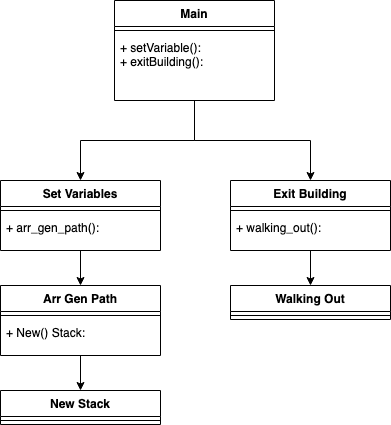

The diagram above was exported from draw.io. Its source (the exported page's mxGraphModel, read from the mxfile embedded in the PNG):
<mxGraphModel dx="780" dy="1129" grid="1" gridSize="10" guides="1" tooltips="1" connect="1" arrows="1" fold="1" page="1" pageScale="1" pageWidth="827" pageHeight="1169" math="0" shadow="0">
  <root>
    <mxCell id="0" />
    <mxCell id="1" parent="0" />
    <mxCell id="8bMNDcyjydRQBNY_TeV1-20" style="edgeStyle=orthogonalEdgeStyle;rounded=0;orthogonalLoop=1;jettySize=auto;html=1;" edge="1" parent="1" source="8bMNDcyjydRQBNY_TeV1-1" target="8bMNDcyjydRQBNY_TeV1-14">
      <mxGeometry relative="1" as="geometry" />
    </mxCell>
    <mxCell id="8bMNDcyjydRQBNY_TeV1-24" style="edgeStyle=orthogonalEdgeStyle;rounded=0;orthogonalLoop=1;jettySize=auto;html=1;" edge="1" parent="1" source="8bMNDcyjydRQBNY_TeV1-1" target="8bMNDcyjydRQBNY_TeV1-5">
      <mxGeometry relative="1" as="geometry" />
    </mxCell>
    <mxCell id="8bMNDcyjydRQBNY_TeV1-1" value="Main" style="swimlane;fontStyle=1;align=center;verticalAlign=top;childLayout=stackLayout;horizontal=1;startSize=26;horizontalStack=0;resizeParent=1;resizeParentMax=0;resizeLast=0;collapsible=1;marginBottom=0;" vertex="1" parent="1">
      <mxGeometry x="254" y="230" width="160" height="100" as="geometry" />
    </mxCell>
    <mxCell id="8bMNDcyjydRQBNY_TeV1-3" value="" style="line;strokeWidth=1;fillColor=none;align=left;verticalAlign=middle;spacingTop=-1;spacingLeft=3;spacingRight=3;rotatable=0;labelPosition=right;points=[];portConstraint=eastwest;" vertex="1" parent="8bMNDcyjydRQBNY_TeV1-1">
      <mxGeometry y="26" width="160" height="8" as="geometry" />
    </mxCell>
    <mxCell id="8bMNDcyjydRQBNY_TeV1-4" value="+ setVariable():&#10;+ exitBuilding():&#10;" style="text;strokeColor=none;fillColor=none;align=left;verticalAlign=top;spacingLeft=4;spacingRight=4;overflow=hidden;rotatable=0;points=[[0,0.5],[1,0.5]];portConstraint=eastwest;" vertex="1" parent="8bMNDcyjydRQBNY_TeV1-1">
      <mxGeometry y="34" width="160" height="66" as="geometry" />
    </mxCell>
    <mxCell id="8bMNDcyjydRQBNY_TeV1-25" style="edgeStyle=orthogonalEdgeStyle;rounded=0;orthogonalLoop=1;jettySize=auto;html=1;entryX=0.5;entryY=0;entryDx=0;entryDy=0;" edge="1" parent="1" source="8bMNDcyjydRQBNY_TeV1-5" target="8bMNDcyjydRQBNY_TeV1-17">
      <mxGeometry relative="1" as="geometry" />
    </mxCell>
    <mxCell id="8bMNDcyjydRQBNY_TeV1-5" value="Exit Building" style="swimlane;fontStyle=1;align=center;verticalAlign=top;childLayout=stackLayout;horizontal=1;startSize=26;horizontalStack=0;resizeParent=1;resizeParentMax=0;resizeLast=0;collapsible=1;marginBottom=0;" vertex="1" parent="1">
      <mxGeometry x="370" y="410" width="160" height="70" as="geometry" />
    </mxCell>
    <mxCell id="8bMNDcyjydRQBNY_TeV1-6" value="" style="line;strokeWidth=1;fillColor=none;align=left;verticalAlign=middle;spacingTop=-1;spacingLeft=3;spacingRight=3;rotatable=0;labelPosition=right;points=[];portConstraint=eastwest;" vertex="1" parent="8bMNDcyjydRQBNY_TeV1-5">
      <mxGeometry y="26" width="160" height="8" as="geometry" />
    </mxCell>
    <mxCell id="8bMNDcyjydRQBNY_TeV1-7" value="+ walking_out():&#10;" style="text;strokeColor=none;fillColor=none;align=left;verticalAlign=top;spacingLeft=4;spacingRight=4;overflow=hidden;rotatable=0;points=[[0,0.5],[1,0.5]];portConstraint=eastwest;" vertex="1" parent="8bMNDcyjydRQBNY_TeV1-5">
      <mxGeometry y="34" width="160" height="36" as="geometry" />
    </mxCell>
    <mxCell id="8bMNDcyjydRQBNY_TeV1-23" style="edgeStyle=orthogonalEdgeStyle;rounded=0;orthogonalLoop=1;jettySize=auto;html=1;" edge="1" parent="1" source="8bMNDcyjydRQBNY_TeV1-8" target="8bMNDcyjydRQBNY_TeV1-11">
      <mxGeometry relative="1" as="geometry" />
    </mxCell>
    <mxCell id="8bMNDcyjydRQBNY_TeV1-8" value="Arr Gen Path" style="swimlane;fontStyle=1;align=center;verticalAlign=top;childLayout=stackLayout;horizontal=1;startSize=26;horizontalStack=0;resizeParent=1;resizeParentMax=0;resizeLast=0;collapsible=1;marginBottom=0;" vertex="1" parent="1">
      <mxGeometry x="140" y="515" width="160" height="70" as="geometry" />
    </mxCell>
    <mxCell id="8bMNDcyjydRQBNY_TeV1-9" value="" style="line;strokeWidth=1;fillColor=none;align=left;verticalAlign=middle;spacingTop=-1;spacingLeft=3;spacingRight=3;rotatable=0;labelPosition=right;points=[];portConstraint=eastwest;" vertex="1" parent="8bMNDcyjydRQBNY_TeV1-8">
      <mxGeometry y="26" width="160" height="8" as="geometry" />
    </mxCell>
    <mxCell id="8bMNDcyjydRQBNY_TeV1-10" value="+ New() Stack: &#10;" style="text;strokeColor=none;fillColor=none;align=left;verticalAlign=top;spacingLeft=4;spacingRight=4;overflow=hidden;rotatable=0;points=[[0,0.5],[1,0.5]];portConstraint=eastwest;" vertex="1" parent="8bMNDcyjydRQBNY_TeV1-8">
      <mxGeometry y="34" width="160" height="36" as="geometry" />
    </mxCell>
    <mxCell id="8bMNDcyjydRQBNY_TeV1-11" value="New Stack" style="swimlane;fontStyle=1;align=center;verticalAlign=top;childLayout=stackLayout;horizontal=1;startSize=26;horizontalStack=0;resizeParent=1;resizeParentMax=0;resizeLast=0;collapsible=1;marginBottom=0;" vertex="1" parent="1">
      <mxGeometry x="140" y="620" width="160" height="34" as="geometry" />
    </mxCell>
    <mxCell id="8bMNDcyjydRQBNY_TeV1-12" value="" style="line;strokeWidth=1;fillColor=none;align=left;verticalAlign=middle;spacingTop=-1;spacingLeft=3;spacingRight=3;rotatable=0;labelPosition=right;points=[];portConstraint=eastwest;" vertex="1" parent="8bMNDcyjydRQBNY_TeV1-11">
      <mxGeometry y="26" width="160" height="8" as="geometry" />
    </mxCell>
    <mxCell id="8bMNDcyjydRQBNY_TeV1-22" style="edgeStyle=orthogonalEdgeStyle;rounded=0;orthogonalLoop=1;jettySize=auto;html=1;entryX=0.5;entryY=0;entryDx=0;entryDy=0;" edge="1" parent="1" source="8bMNDcyjydRQBNY_TeV1-14" target="8bMNDcyjydRQBNY_TeV1-8">
      <mxGeometry relative="1" as="geometry" />
    </mxCell>
    <mxCell id="8bMNDcyjydRQBNY_TeV1-14" value="Set Variables" style="swimlane;fontStyle=1;align=center;verticalAlign=top;childLayout=stackLayout;horizontal=1;startSize=26;horizontalStack=0;resizeParent=1;resizeParentMax=0;resizeLast=0;collapsible=1;marginBottom=0;" vertex="1" parent="1">
      <mxGeometry x="140" y="410" width="160" height="70" as="geometry" />
    </mxCell>
    <mxCell id="8bMNDcyjydRQBNY_TeV1-15" value="" style="line;strokeWidth=1;fillColor=none;align=left;verticalAlign=middle;spacingTop=-1;spacingLeft=3;spacingRight=3;rotatable=0;labelPosition=right;points=[];portConstraint=eastwest;" vertex="1" parent="8bMNDcyjydRQBNY_TeV1-14">
      <mxGeometry y="26" width="160" height="8" as="geometry" />
    </mxCell>
    <mxCell id="8bMNDcyjydRQBNY_TeV1-16" value="+ arr_gen_path():&#10;" style="text;strokeColor=none;fillColor=none;align=left;verticalAlign=top;spacingLeft=4;spacingRight=4;overflow=hidden;rotatable=0;points=[[0,0.5],[1,0.5]];portConstraint=eastwest;" vertex="1" parent="8bMNDcyjydRQBNY_TeV1-14">
      <mxGeometry y="34" width="160" height="36" as="geometry" />
    </mxCell>
    <mxCell id="8bMNDcyjydRQBNY_TeV1-17" value="Walking Out" style="swimlane;fontStyle=1;align=center;verticalAlign=top;childLayout=stackLayout;horizontal=1;startSize=26;horizontalStack=0;resizeParent=1;resizeParentMax=0;resizeLast=0;collapsible=1;marginBottom=0;" vertex="1" parent="1">
      <mxGeometry x="370" y="515" width="160" height="34" as="geometry" />
    </mxCell>
    <mxCell id="8bMNDcyjydRQBNY_TeV1-18" value="" style="line;strokeWidth=1;fillColor=none;align=left;verticalAlign=middle;spacingTop=-1;spacingLeft=3;spacingRight=3;rotatable=0;labelPosition=right;points=[];portConstraint=eastwest;" vertex="1" parent="8bMNDcyjydRQBNY_TeV1-17">
      <mxGeometry y="26" width="160" height="8" as="geometry" />
    </mxCell>
  </root>
</mxGraphModel>